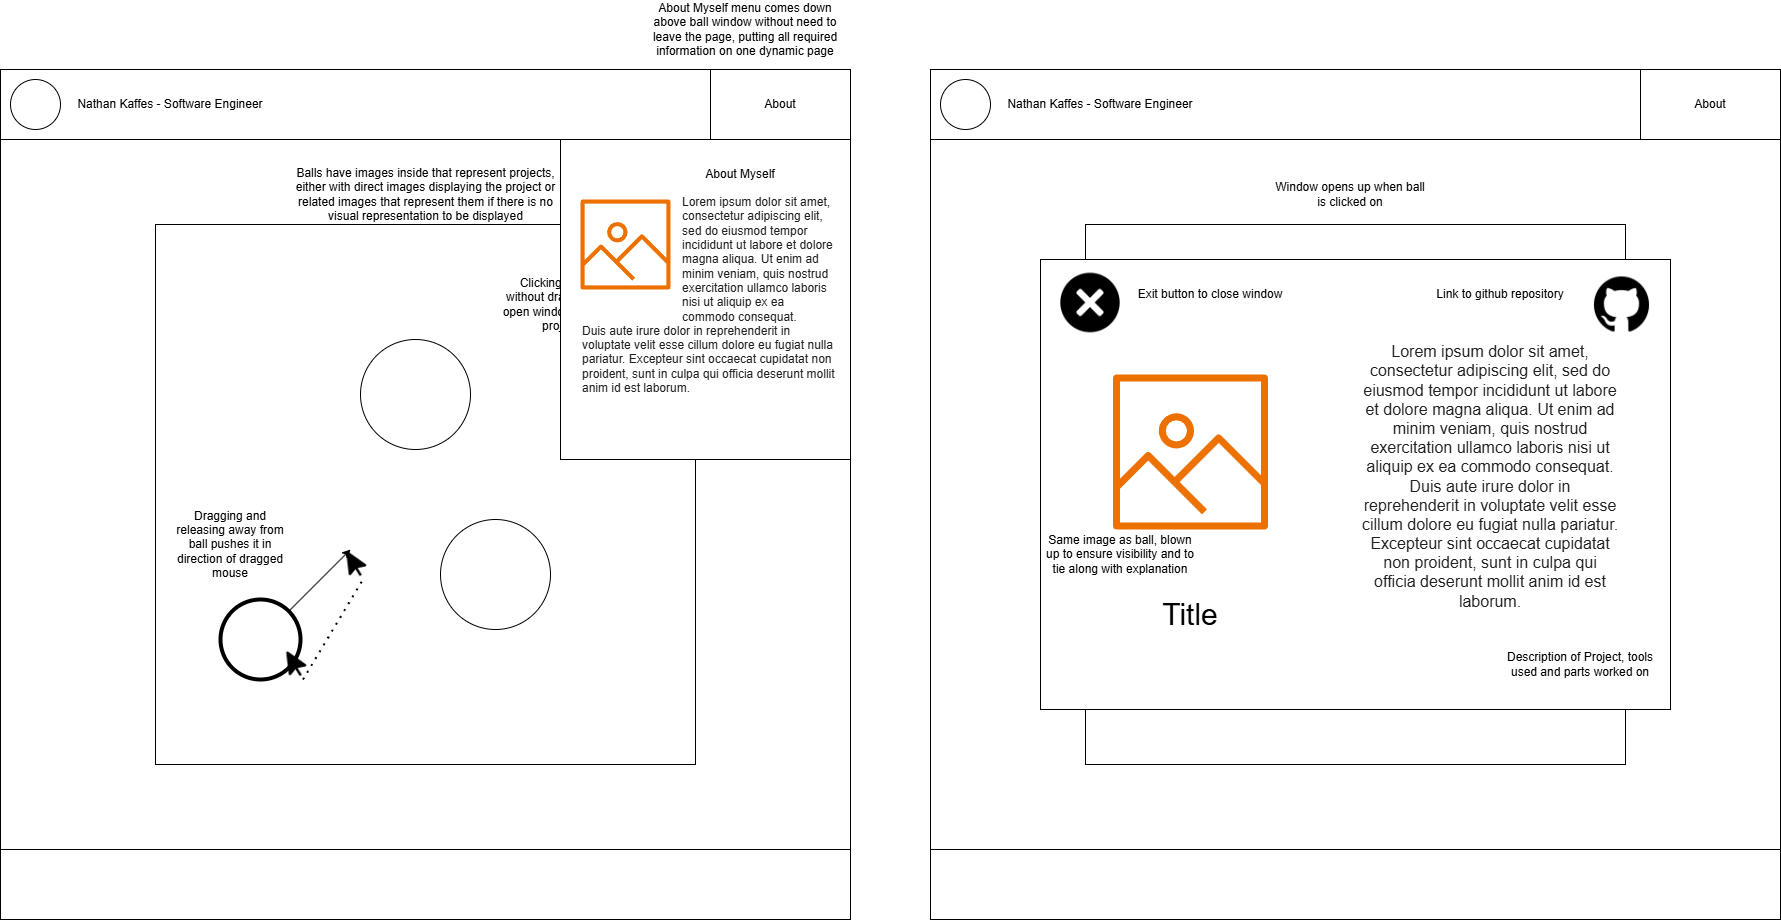

The diagram above was exported from draw.io. Its source (the exported page's mxGraphModel, read from the mxfile embedded in the PNG):
<mxGraphModel dx="2924" dy="1132" grid="1" gridSize="10" guides="1" tooltips="1" connect="1" arrows="1" fold="1" page="1" pageScale="1" pageWidth="850" pageHeight="1100" math="0" shadow="0">
  <root>
    <mxCell id="0" />
    <mxCell id="1" parent="0" />
    <mxCell id="DhoDeqSmFYUkj1iqEeDG-1" value="" style="whiteSpace=wrap;html=1;aspect=fixed;" vertex="1" parent="1">
      <mxGeometry x="-600" y="80" width="850" height="850" as="geometry" />
    </mxCell>
    <mxCell id="DhoDeqSmFYUkj1iqEeDG-2" value="" style="rounded=0;whiteSpace=wrap;html=1;" vertex="1" parent="1">
      <mxGeometry x="-600" y="80" width="850" height="70" as="geometry" />
    </mxCell>
    <mxCell id="DhoDeqSmFYUkj1iqEeDG-3" value="" style="ellipse;whiteSpace=wrap;html=1;aspect=fixed;" vertex="1" parent="1">
      <mxGeometry x="-590" y="90" width="50" height="50" as="geometry" />
    </mxCell>
    <mxCell id="DhoDeqSmFYUkj1iqEeDG-4" value="About" style="rounded=0;whiteSpace=wrap;html=1;" vertex="1" parent="1">
      <mxGeometry x="110" y="80" width="140" height="70" as="geometry" />
    </mxCell>
    <mxCell id="DhoDeqSmFYUkj1iqEeDG-5" value="Nathan Kaffes - Software Engineer" style="text;html=1;align=center;verticalAlign=middle;whiteSpace=wrap;rounded=0;" vertex="1" parent="1">
      <mxGeometry x="-530" y="100" width="200" height="30" as="geometry" />
    </mxCell>
    <mxCell id="DhoDeqSmFYUkj1iqEeDG-6" value="" style="whiteSpace=wrap;html=1;aspect=fixed;" vertex="1" parent="1">
      <mxGeometry x="-445" y="235" width="540" height="540" as="geometry" />
    </mxCell>
    <mxCell id="DhoDeqSmFYUkj1iqEeDG-7" value="" style="rounded=0;whiteSpace=wrap;html=1;" vertex="1" parent="1">
      <mxGeometry x="-600" y="860" width="850" height="70" as="geometry" />
    </mxCell>
    <mxCell id="DhoDeqSmFYUkj1iqEeDG-8" value="" style="ellipse;whiteSpace=wrap;html=1;aspect=fixed;strokeWidth=4;" vertex="1" parent="1">
      <mxGeometry x="-380" y="610" width="80" height="80" as="geometry" />
    </mxCell>
    <mxCell id="DhoDeqSmFYUkj1iqEeDG-9" value="" style="ellipse;whiteSpace=wrap;html=1;aspect=fixed;" vertex="1" parent="1">
      <mxGeometry x="-240" y="350" width="110" height="110" as="geometry" />
    </mxCell>
    <mxCell id="DhoDeqSmFYUkj1iqEeDG-10" value="" style="ellipse;whiteSpace=wrap;html=1;aspect=fixed;" vertex="1" parent="1">
      <mxGeometry x="-160" y="530" width="110" height="110" as="geometry" />
    </mxCell>
    <mxCell id="DhoDeqSmFYUkj1iqEeDG-11" value="" style="ellipse;whiteSpace=wrap;html=1;aspect=fixed;strokeWidth=4;" vertex="1" parent="1">
      <mxGeometry x="-30" y="375" width="60" height="60" as="geometry" />
    </mxCell>
    <mxCell id="DhoDeqSmFYUkj1iqEeDG-12" value="" style="endArrow=classic;html=1;rounded=0;exitX=1;exitY=0;exitDx=0;exitDy=0;" edge="1" parent="1" source="DhoDeqSmFYUkj1iqEeDG-8">
      <mxGeometry width="50" height="50" relative="1" as="geometry">
        <mxPoint x="-300" y="610" as="sourcePoint" />
        <mxPoint x="-250" y="560" as="targetPoint" />
      </mxGeometry>
    </mxCell>
    <mxCell id="DhoDeqSmFYUkj1iqEeDG-13" value="Dragging and releasing away from ball pushes it in direction of dragged mouse" style="text;html=1;align=center;verticalAlign=middle;whiteSpace=wrap;rounded=0;" vertex="1" parent="1">
      <mxGeometry x="-430" y="540" width="120" height="30" as="geometry" />
    </mxCell>
    <mxCell id="DhoDeqSmFYUkj1iqEeDG-14" value="" style="shape=image;html=1;verticalAlign=top;verticalLabelPosition=bottom;labelBackgroundColor=#ffffff;imageAspect=0;aspect=fixed;image=https://cdn2.iconfinder.com/data/icons/boxicons-solid-vol-2/24/bxs-pointer-128.png" vertex="1" parent="1">
      <mxGeometry x="-320" y="660" width="30" height="30" as="geometry" />
    </mxCell>
    <mxCell id="DhoDeqSmFYUkj1iqEeDG-15" value="" style="shape=image;html=1;verticalAlign=top;verticalLabelPosition=bottom;labelBackgroundColor=#ffffff;imageAspect=0;aspect=fixed;image=https://cdn2.iconfinder.com/data/icons/boxicons-solid-vol-2/24/bxs-pointer-128.png" vertex="1" parent="1">
      <mxGeometry x="-260" y="560" width="30" height="30" as="geometry" />
    </mxCell>
    <mxCell id="DhoDeqSmFYUkj1iqEeDG-17" value="" style="endArrow=none;dashed=1;html=1;dashPattern=1 3;strokeWidth=2;rounded=0;exitX=0.75;exitY=1;exitDx=0;exitDy=0;entryX=0.75;entryY=1;entryDx=0;entryDy=0;" edge="1" parent="1" source="DhoDeqSmFYUkj1iqEeDG-14" target="DhoDeqSmFYUkj1iqEeDG-15">
      <mxGeometry width="50" height="50" relative="1" as="geometry">
        <mxPoint x="-200" y="600" as="sourcePoint" />
        <mxPoint x="-150" y="550" as="targetPoint" />
      </mxGeometry>
    </mxCell>
    <mxCell id="DhoDeqSmFYUkj1iqEeDG-18" value="" style="shape=image;html=1;verticalAlign=top;verticalLabelPosition=bottom;labelBackgroundColor=#ffffff;imageAspect=0;aspect=fixed;image=https://cdn2.iconfinder.com/data/icons/boxicons-solid-vol-2/24/bxs-pointer-128.png" vertex="1" parent="1">
      <mxGeometry x="10" y="420" width="30" height="30" as="geometry" />
    </mxCell>
    <mxCell id="DhoDeqSmFYUkj1iqEeDG-19" value="Clicking on ball without dragging will open window to show project" style="text;html=1;align=center;verticalAlign=middle;whiteSpace=wrap;rounded=0;" vertex="1" parent="1">
      <mxGeometry x="-100" y="300" width="120" height="30" as="geometry" />
    </mxCell>
    <mxCell id="DhoDeqSmFYUkj1iqEeDG-20" value="Balls have images inside that represent projects, either with direct images displaying the project or related images that represent them if there is no visual representation to be displayed" style="text;html=1;align=center;verticalAlign=middle;whiteSpace=wrap;rounded=0;" vertex="1" parent="1">
      <mxGeometry x="-308" y="190" width="267" height="30" as="geometry" />
    </mxCell>
    <mxCell id="DhoDeqSmFYUkj1iqEeDG-21" value="" style="whiteSpace=wrap;html=1;aspect=fixed;" vertex="1" parent="1">
      <mxGeometry x="330" y="80" width="850" height="850" as="geometry" />
    </mxCell>
    <mxCell id="DhoDeqSmFYUkj1iqEeDG-22" value="" style="rounded=0;whiteSpace=wrap;html=1;" vertex="1" parent="1">
      <mxGeometry x="330" y="80" width="850" height="70" as="geometry" />
    </mxCell>
    <mxCell id="DhoDeqSmFYUkj1iqEeDG-23" value="" style="ellipse;whiteSpace=wrap;html=1;aspect=fixed;" vertex="1" parent="1">
      <mxGeometry x="340" y="90" width="50" height="50" as="geometry" />
    </mxCell>
    <mxCell id="DhoDeqSmFYUkj1iqEeDG-24" value="About" style="rounded=0;whiteSpace=wrap;html=1;" vertex="1" parent="1">
      <mxGeometry x="1040" y="80" width="140" height="70" as="geometry" />
    </mxCell>
    <mxCell id="DhoDeqSmFYUkj1iqEeDG-25" value="Nathan Kaffes - Software Engineer" style="text;html=1;align=center;verticalAlign=middle;whiteSpace=wrap;rounded=0;" vertex="1" parent="1">
      <mxGeometry x="400" y="100" width="200" height="30" as="geometry" />
    </mxCell>
    <mxCell id="DhoDeqSmFYUkj1iqEeDG-26" value="" style="whiteSpace=wrap;html=1;aspect=fixed;" vertex="1" parent="1">
      <mxGeometry x="485" y="235" width="540" height="540" as="geometry" />
    </mxCell>
    <mxCell id="DhoDeqSmFYUkj1iqEeDG-27" value="" style="rounded=0;whiteSpace=wrap;html=1;" vertex="1" parent="1">
      <mxGeometry x="330" y="860" width="850" height="70" as="geometry" />
    </mxCell>
    <mxCell id="DhoDeqSmFYUkj1iqEeDG-28" value="" style="ellipse;whiteSpace=wrap;html=1;aspect=fixed;strokeWidth=4;" vertex="1" parent="1">
      <mxGeometry x="550" y="610" width="80" height="80" as="geometry" />
    </mxCell>
    <mxCell id="DhoDeqSmFYUkj1iqEeDG-29" value="" style="ellipse;whiteSpace=wrap;html=1;aspect=fixed;" vertex="1" parent="1">
      <mxGeometry x="690" y="350" width="110" height="110" as="geometry" />
    </mxCell>
    <mxCell id="DhoDeqSmFYUkj1iqEeDG-30" value="" style="ellipse;whiteSpace=wrap;html=1;aspect=fixed;" vertex="1" parent="1">
      <mxGeometry x="770" y="530" width="110" height="110" as="geometry" />
    </mxCell>
    <mxCell id="DhoDeqSmFYUkj1iqEeDG-31" value="" style="ellipse;whiteSpace=wrap;html=1;aspect=fixed;strokeWidth=4;" vertex="1" parent="1">
      <mxGeometry x="900" y="375" width="60" height="60" as="geometry" />
    </mxCell>
    <mxCell id="DhoDeqSmFYUkj1iqEeDG-32" value="" style="endArrow=classic;html=1;rounded=0;exitX=1;exitY=0;exitDx=0;exitDy=0;" edge="1" parent="1" source="DhoDeqSmFYUkj1iqEeDG-28">
      <mxGeometry width="50" height="50" relative="1" as="geometry">
        <mxPoint x="630" y="610" as="sourcePoint" />
        <mxPoint x="680" y="560" as="targetPoint" />
      </mxGeometry>
    </mxCell>
    <mxCell id="DhoDeqSmFYUkj1iqEeDG-33" value="Dragging and releasing away from ball pushes it in direction of dragged mouse" style="text;html=1;align=center;verticalAlign=middle;whiteSpace=wrap;rounded=0;" vertex="1" parent="1">
      <mxGeometry x="500" y="540" width="120" height="30" as="geometry" />
    </mxCell>
    <mxCell id="DhoDeqSmFYUkj1iqEeDG-34" value="" style="shape=image;html=1;verticalAlign=top;verticalLabelPosition=bottom;labelBackgroundColor=#ffffff;imageAspect=0;aspect=fixed;image=https://cdn2.iconfinder.com/data/icons/boxicons-solid-vol-2/24/bxs-pointer-128.png" vertex="1" parent="1">
      <mxGeometry x="610" y="660" width="30" height="30" as="geometry" />
    </mxCell>
    <mxCell id="DhoDeqSmFYUkj1iqEeDG-35" value="" style="shape=image;html=1;verticalAlign=top;verticalLabelPosition=bottom;labelBackgroundColor=#ffffff;imageAspect=0;aspect=fixed;image=https://cdn2.iconfinder.com/data/icons/boxicons-solid-vol-2/24/bxs-pointer-128.png" vertex="1" parent="1">
      <mxGeometry x="670" y="560" width="30" height="30" as="geometry" />
    </mxCell>
    <mxCell id="DhoDeqSmFYUkj1iqEeDG-36" value="" style="endArrow=none;dashed=1;html=1;dashPattern=1 3;strokeWidth=2;rounded=0;exitX=0.75;exitY=1;exitDx=0;exitDy=0;entryX=0.75;entryY=1;entryDx=0;entryDy=0;" edge="1" parent="1" source="DhoDeqSmFYUkj1iqEeDG-34" target="DhoDeqSmFYUkj1iqEeDG-35">
      <mxGeometry width="50" height="50" relative="1" as="geometry">
        <mxPoint x="730" y="600" as="sourcePoint" />
        <mxPoint x="780" y="550" as="targetPoint" />
      </mxGeometry>
    </mxCell>
    <mxCell id="DhoDeqSmFYUkj1iqEeDG-37" value="" style="shape=image;html=1;verticalAlign=top;verticalLabelPosition=bottom;labelBackgroundColor=#ffffff;imageAspect=0;aspect=fixed;image=https://cdn2.iconfinder.com/data/icons/boxicons-solid-vol-2/24/bxs-pointer-128.png" vertex="1" parent="1">
      <mxGeometry x="940" y="420" width="30" height="30" as="geometry" />
    </mxCell>
    <mxCell id="DhoDeqSmFYUkj1iqEeDG-38" value="Clicking on ball without dragging will open window to show project" style="text;html=1;align=center;verticalAlign=middle;whiteSpace=wrap;rounded=0;" vertex="1" parent="1">
      <mxGeometry x="830" y="300" width="120" height="30" as="geometry" />
    </mxCell>
    <mxCell id="DhoDeqSmFYUkj1iqEeDG-41" value="" style="rounded=0;whiteSpace=wrap;html=1;" vertex="1" parent="1">
      <mxGeometry x="440" y="270" width="630" height="450" as="geometry" />
    </mxCell>
    <mxCell id="DhoDeqSmFYUkj1iqEeDG-43" value="" style="sketch=0;outlineConnect=0;fontColor=#232F3E;gradientColor=none;fillColor=#ED7100;strokeColor=none;dashed=0;verticalLabelPosition=bottom;verticalAlign=top;align=center;html=1;fontSize=12;fontStyle=0;aspect=fixed;pointerEvents=1;shape=mxgraph.aws4.container_registry_image;" vertex="1" parent="1">
      <mxGeometry x="512.5" y="385" width="155" height="155" as="geometry" />
    </mxCell>
    <mxCell id="DhoDeqSmFYUkj1iqEeDG-44" value="Title" style="text;html=1;align=center;verticalAlign=middle;whiteSpace=wrap;rounded=0;fontSize=30;" vertex="1" parent="1">
      <mxGeometry x="525" y="570" width="130" height="110" as="geometry" />
    </mxCell>
    <mxCell id="DhoDeqSmFYUkj1iqEeDG-45" value="&lt;span style=&quot;color: rgb(32, 33, 34); font-family: sans-serif; font-size: 16px; text-align: start; background-color: rgb(255, 255, 255);&quot;&gt;Lorem ipsum dolor sit amet, consectetur adipiscing elit, sed do eiusmod tempor incididunt ut labore et dolore magna aliqua. Ut enim ad minim veniam, quis nostrud exercitation ullamco laboris nisi ut aliquip ex ea commodo consequat. Duis aute irure dolor in reprehenderit in voluptate velit esse cillum dolore eu fugiat nulla pariatur. Excepteur sint occaecat cupidatat non proident, sunt in culpa qui officia deserunt mollit anim id est laborum.&lt;/span&gt;" style="text;html=1;align=center;verticalAlign=middle;whiteSpace=wrap;rounded=0;" vertex="1" parent="1">
      <mxGeometry x="760" y="346.5" width="260" height="280" as="geometry" />
    </mxCell>
    <mxCell id="DhoDeqSmFYUkj1iqEeDG-47" value="" style="shape=image;html=1;verticalAlign=top;verticalLabelPosition=bottom;labelBackgroundColor=#ffffff;imageAspect=0;aspect=fixed;image=https://cdn4.iconfinder.com/data/icons/ionicons/512/icon-social-github-128.png" vertex="1" parent="1">
      <mxGeometry x="990" y="283.5" width="63" height="63" as="geometry" />
    </mxCell>
    <mxCell id="DhoDeqSmFYUkj1iqEeDG-48" value="" style="shape=image;html=1;verticalAlign=top;verticalLabelPosition=bottom;labelBackgroundColor=#ffffff;imageAspect=0;aspect=fixed;image=https://cdn2.iconfinder.com/data/icons/basic-4/512/close-128.png" vertex="1" parent="1">
      <mxGeometry x="460" y="283.5" width="60" height="60" as="geometry" />
    </mxCell>
    <mxCell id="DhoDeqSmFYUkj1iqEeDG-49" value="Window opens up when ball is clicked on" style="text;html=1;align=center;verticalAlign=middle;whiteSpace=wrap;rounded=0;" vertex="1" parent="1">
      <mxGeometry x="670" y="190" width="160" height="30" as="geometry" />
    </mxCell>
    <mxCell id="DhoDeqSmFYUkj1iqEeDG-50" value="Exit button to close window&lt;span style=&quot;color: rgba(0, 0, 0, 0); font-family: monospace; font-size: 0px; text-align: start; text-wrap-mode: nowrap;&quot;&gt;%3CmxGraphModel%3E%3Croot%3E%3CmxCell%20id%3D%220%22%2F%3E%3CmxCell%20id%3D%221%22%20parent%3D%220%22%2F%3E%3CmxCell%20id%3D%222%22%20value%3D%22Window%20opens%20up%20when%20ball%20is%20clicked%20on%22%20style%3D%22text%3Bhtml%3D1%3Balign%3Dcenter%3BverticalAlign%3Dmiddle%3BwhiteSpace%3Dwrap%3Brounded%3D0%3B%22%20vertex%3D%221%22%20parent%3D%221%22%3E%3CmxGeometry%20x%3D%22670%22%20y%3D%22190%22%20width%3D%22160%22%20height%3D%2230%22%20as%3D%22geometry%22%2F%3E%3C%2FmxCell%3E%3C%2Froot%3E%3C%2FmxGraphModel%3E&lt;/span&gt;" style="text;html=1;align=center;verticalAlign=middle;whiteSpace=wrap;rounded=0;" vertex="1" parent="1">
      <mxGeometry x="530" y="290" width="160" height="30" as="geometry" />
    </mxCell>
    <mxCell id="DhoDeqSmFYUkj1iqEeDG-51" value="Link to github repository" style="text;html=1;align=center;verticalAlign=middle;whiteSpace=wrap;rounded=0;" vertex="1" parent="1">
      <mxGeometry x="820" y="290" width="160" height="30" as="geometry" />
    </mxCell>
    <mxCell id="DhoDeqSmFYUkj1iqEeDG-52" value="Description of Project, tools used and parts worked on" style="text;html=1;align=center;verticalAlign=middle;whiteSpace=wrap;rounded=0;" vertex="1" parent="1">
      <mxGeometry x="900" y="660" width="160" height="30" as="geometry" />
    </mxCell>
    <mxCell id="DhoDeqSmFYUkj1iqEeDG-53" value="Same image as ball, blown up to ensure visibility and to tie along with explanation" style="text;html=1;align=center;verticalAlign=middle;whiteSpace=wrap;rounded=0;" vertex="1" parent="1">
      <mxGeometry x="440" y="550" width="160" height="30" as="geometry" />
    </mxCell>
    <mxCell id="DhoDeqSmFYUkj1iqEeDG-54" value="" style="rounded=0;whiteSpace=wrap;html=1;" vertex="1" parent="1">
      <mxGeometry x="-40" y="150" width="290" height="320" as="geometry" />
    </mxCell>
    <mxCell id="DhoDeqSmFYUkj1iqEeDG-55" value="" style="sketch=0;outlineConnect=0;fontColor=#232F3E;gradientColor=none;fillColor=#ED7100;strokeColor=none;dashed=0;verticalLabelPosition=bottom;verticalAlign=top;align=center;html=1;fontSize=12;fontStyle=0;aspect=fixed;pointerEvents=1;shape=mxgraph.aws4.container_registry_image;" vertex="1" parent="1">
      <mxGeometry x="-20" y="210" width="90" height="90" as="geometry" />
    </mxCell>
    <mxCell id="DhoDeqSmFYUkj1iqEeDG-56" value="About Myself" style="text;html=1;align=center;verticalAlign=middle;whiteSpace=wrap;rounded=0;" vertex="1" parent="1">
      <mxGeometry x="95" y="170" width="90" height="30" as="geometry" />
    </mxCell>
    <mxCell id="DhoDeqSmFYUkj1iqEeDG-57" value="&lt;span style=&quot;color: rgb(32, 33, 34); font-family: sans-serif; background-color: rgb(255, 255, 255);&quot;&gt;&lt;font style=&quot;font-size: 12px;&quot;&gt;Lorem ipsum dolor sit amet, consectetur adipiscing elit, sed do eiusmod tempor incididunt ut labore et dolore magna aliqua. Ut enim ad minim veniam, quis nostrud exercitation ullamco laboris nisi ut aliquip ex ea commodo consequat.&amp;nbsp;&lt;/font&gt;&lt;/span&gt;" style="text;html=1;align=left;verticalAlign=middle;whiteSpace=wrap;rounded=0;" vertex="1" parent="1">
      <mxGeometry x="80" y="200" width="160" height="140" as="geometry" />
    </mxCell>
    <mxCell id="DhoDeqSmFYUkj1iqEeDG-58" value="&lt;span style=&quot;color: rgb(32, 33, 34); font-family: sans-serif; background-color: rgb(255, 255, 255);&quot;&gt;Duis aute irure dolor in reprehenderit in voluptate velit esse cillum dolore eu fugiat nulla pariatur. Excepteur sint occaecat cupidatat non proident, sunt in culpa qui officia deserunt mollit anim id est laborum.&lt;/span&gt;" style="text;html=1;align=left;verticalAlign=middle;whiteSpace=wrap;rounded=0;" vertex="1" parent="1">
      <mxGeometry x="-20" y="290" width="260" height="160" as="geometry" />
    </mxCell>
    <mxCell id="DhoDeqSmFYUkj1iqEeDG-59" value="About Myself menu comes down above ball window without need to leave the page, putting all required information on one dynamic page" style="text;html=1;align=center;verticalAlign=middle;whiteSpace=wrap;rounded=0;" vertex="1" parent="1">
      <mxGeometry x="40" y="20" width="210" height="40" as="geometry" />
    </mxCell>
  </root>
</mxGraphModel>